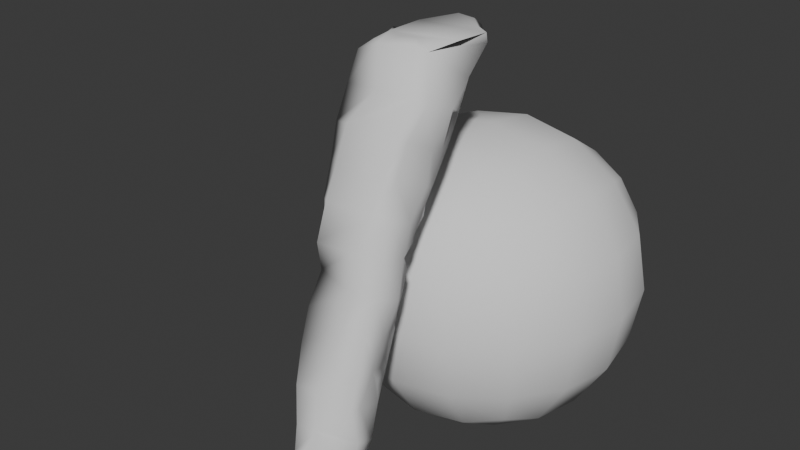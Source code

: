 # Source: ROCKS.blend  (saved by Blender 4.3.34; exported with 4.5.12 LTS)
import bpy
from mathutils import Matrix  # noqa: F401  (used for matrix-valued properties, if any)

bpy.ops.wm.read_factory_settings(use_empty=True)
scene = bpy.context.scene
scene.name = 'Scene'

# ---- collections
col_collection = bpy.data.collections.new('Collection'); scene.collection.children.link(col_collection)

# ---- world
world_world = bpy.data.worlds.new('World'); scene.world = world_world
world_world.use_nodes = True; world_world.node_tree.nodes.clear()
_N = world_world.node_tree.nodes; _L = world_world.node_tree.links
n0 = _N.new('ShaderNodeOutputWorld'); n0.name = 'World Output'; n0.location = (300, 300)
n1 = _N.new('ShaderNodeBackground'); n1.name = 'Background'; n1.location = (10, 300)
n1.inputs[0].default_value = (0.05088, 0.05088, 0.05088, 1.0)
_L.new(n1.outputs[0], n0.inputs[0])
n0.is_active_output = True
world_world.color = (0.05088, 0.05088, 0.05088)
world_world.sun_shadow_jitter_overblur = 0.0

# ---- meshes
me_cube_001 = bpy.data.meshes.new('Cube.001')
me_cube_001.from_pydata([(-1.0, -1.0, -1.0), (-1.0, -1.0, 1.0), (-1.0, 1.0, -1.0), (-1.0, 1.0, 1.0), (1.0, -1.0, -1.0), (1.0, -1.0, 1.0), (1.0, 1.0, -1.0), (1.0, 1.0, 1.0)], [], [(0, 1, 3, 2), (2, 3, 7, 6), (6, 7, 5, 4), (4, 5, 1, 0), (2, 6, 4, 0), (7, 3, 1, 5)])
me_cube_001.polygons.foreach_set('use_smooth', [True] * 6)
_uv = me_cube_001.uv_layers.new(name='UVMap')
_uv.uv.foreach_set('vector', [0.375, 0.0, 0.625, 0.0, 0.625, 0.25, 0.375, 0.25, 0.375, 0.25, 0.625, 0.25, 0.625, 0.5, 0.375, 0.5, 0.375, 0.5, 0.625, 0.5, 0.625, 0.75, 0.375, 0.75, 0.375, 0.75, 0.625, 0.75, 0.625, 1.0, 0.375, 1.0, 0.125, 0.5, 0.375, 0.5, 0.375, 0.75, 0.125, 0.75, 0.625, 0.5, 0.875, 0.5, 0.875, 0.75, 0.625, 0.75])
me_cube_001.update()
me_cube_002 = bpy.data.meshes.new('Cube.002')
me_cube_002.from_pydata([(-0.08639, -0.1954, -5.817), (-0.05685, -1.115, -4.519), (-0.1589, -1.202, -3.777), (0.3655, -0.9141, -5.48), (-0.6372, -0.4748, -3.791), (-0.4886, -1.223, -2.781), (-0.7725, -1.091, -1.736), (-0.794, -0.6247, -2.788), (-0.7374, -0.2638, -1.743), (-0.8369, -1.114, -0.6932), (-0.7925, -1.028, 0.3712), (-0.7163, -0.7252, -0.7687), (-0.7552, -0.3324, 0.3909), (-1.002, -1.112, 1.346), (-1.162, -1.233, 2.281), (-0.9701, -0.3907, 1.334), (-1.245, -0.7755, 2.175), (-0.7891, -1.492, 1.107), (-0.6322, -1.757, 2.265), (-0.9254, -0.2565, 1.156), (-0.8934, 0.01875, 1.853), (-1.229, -1.25, 3.3), (-1.313, -1.325, 4.31), (-1.088, -0.7277, 3.407), (-1.108, -0.7618, 4.219), (-0.8067, -1.513, 3.291), (-0.7535, -1.579, 4.342), (-1.249, -1.336, 5.336), (-1.253, -1.255, 6.256), (-1.085, -0.4752, 5.342), (-1.256, -0.6396, 6.597), (0.01852, -1.719, 5.408), (-0.3207, -1.702, 6.522), (-1.017, -1.014, 6.615), (-1.196, -0.1254, 7.054), (-0.07517, -1.209, 6.817), (-0.873, -0.6273, 6.928), (-0.07925, 0.03477, -5.846), (-0.4382, 0.1766, -4.872), (-0.38, 0.5409, -3.78), (-0.247, 1.011, -2.827), (-0.5681, 1.223, -1.775), (-0.6733, 0.8942, -0.7008), (-0.6277, 0.3985, 0.2822), (-0.9425, 0.1298, 2.526), (-0.6994, 0.3845, 1.329), (-0.8664, 0.1804, 2.327), (-0.6289, 0.5752, 1.803), (-0.5943, 0.7004, 2.312), (-1.064, 0.2397, 3.344), (-0.9486, 0.6852, 4.208), (-0.7179, 0.7554, 3.322), (-0.8296, 0.8894, 4.327), (-0.2698, 1.329, 3.312), (-0.3873, 1.362, 4.312), (-1.007, 0.3608, 5.346), (-0.855, 0.4883, 6.3), (-0.9601, 0.6478, 5.463), (-0.8015, 0.8603, 6.357), (-0.6397, 1.168, 5.442), (-0.4554, 1.46, 6.355), (0.8001, -0.5688, -5.962), (1.126, 0.01147, -5.292), (0.2754, -1.254, -4.561), (0.4693, -1.174, -3.718), (0.5971, -1.185, -5.045), (1.012, -0.8737, -4.028), (1.188, -1.016, -3.362), (1.323, -0.2042, -4.828), (1.463, -0.5143, -3.762), (0.2576, -1.319, -2.682), (0.5459, -1.453, -1.741), (1.073, 0.01863, -1.51), (1.344, -1.065, -2.762), (1.409, -1.225, -1.754), (1.317, -0.6263, -2.793), (1.221, -0.3725, -1.806), (0.6981, -1.473, -0.7391), (0.8332, -1.599, 0.2729), (1.122, 0.03282, -1.233), (1.353, -1.266, -0.7375), (1.377, -1.235, 0.2786), (1.401, -0.549, -0.8424), (1.546, -0.5544, 0.2789), (0.7005, -1.776, 1.28), (0.7843, -1.654, 2.311), (1.114, 0.03158, 1.723), (1.105, 0.0272, 1.925), (1.349, -1.384, 1.293), (1.278, -1.375, 2.315), (1.342, -0.5165, 1.363), (1.371, -0.6596, 2.322), (0.9165, -1.673, 3.337), (1.054, -1.764, 4.325), (1.117, -1.39, 3.362), (1.173, -1.409, 4.32), (1.357, -0.3861, 3.301), (1.336, -0.5323, 4.307), (0.959, -1.452, 5.362), (0.6229, -1.414, 6.699), (0.9627, -1.278, 6.604), (1.306, -1.167, 5.342), (1.546, -0.4081, 5.41), (0.3185, -1.035, 6.903), (1.207, -0.3784, 7.111), (0.6813, 0.1947, -5.694), (1.138, 0.127, -5.278), (0.2977, 0.9813, -4.826), (0.1903, 0.8705, -3.762), (1.22, 0.2026, -4.785), (1.323, 0.244, -3.775), (1.095, 0.392, -2.596), (0.8815, 0.676, -1.799), (1.284, 0.1478, -2.744), (1.135, 0.07658, -2.185), (0.7953, 0.734, -0.8046), (-0.186, 0.6735, 0.1263), (1.128, 0.1629, -0.5348), (1.204, 0.04631, 0.2774), (0.2564, 0.8341, 1.292), (1.071, 0.1355, 2.264), (0.2445, 1.197, 1.619), (0.3206, 1.363, 2.271), (1.147, 0.04599, 1.049), (1.143, 0.06493, 2.599), (0.6559, 0.7178, 3.301), (1.13, 0.4247, 4.389), (0.227, 1.285, 3.312), (0.1086, 1.323, 4.297), (1.283, -0.005373, 3.333), (1.213, 0.09493, 4.336), (1.058, 0.6066, 5.34), (0.1089, 1.526, 5.291), (0.1848, 1.768, 6.319), (1.081, 0.08268, 5.239), (1.182, 0.4481, 6.271), (-1.15, 0.1218, 7.064), (-1.078, 0.5582, 6.978), (-0.8983, 0.9935, 7.338), (-0.904, 0.5095, 7.405), (-0.2695, 1.315, 7.86), (-0.4852, 1.581, 7.517), (0.1476, 1.5, 7.837), (0.2116, 1.826, 7.733), (1.104, 0.9872, 7.266), (0.6543, 1.065, 7.622), (1.102, 0.8212, 7.507)], [], [(1, 2, 4, 3), (5, 6, 8, 7), (9, 10, 12, 11), (6, 9, 11, 8), (2, 5, 7, 4), (13, 14, 16, 15), (13, 17, 18, 14), (16, 20, 19, 15), (13, 15, 19, 17), (21, 22, 24, 23), (21, 25, 26, 22), (14, 21, 23, 16), (14, 18, 25, 21), (27, 28, 30, 29), (27, 31, 32, 28), (32, 33, 30, 28), (32, 35, 36, 33), (30, 33, 36, 34), (22, 27, 29, 24), (22, 26, 31, 27), (45, 46, 48, 47), (51, 52, 54, 53), (50, 52, 51, 49), (46, 51, 53, 48), (49, 51, 46, 44), (57, 58, 60, 59), (56, 58, 57, 55), (104, 146, 145, 139, 36), (36, 139, 136, 34), (52, 57, 59, 54), (55, 57, 52, 50), (65, 66, 64, 63), (65, 68, 69, 66), (64, 66, 69, 67), (61, 62, 68, 65), (75, 76, 74, 73), (70, 73, 74, 71), (82, 83, 81, 80), (77, 80, 81, 78), (76, 82, 80, 74), (71, 74, 80, 77), (79, 82, 76, 72), (69, 75, 73, 67), (64, 67, 73, 70), (90, 91, 89, 88), (84, 88, 89, 85), (87, 91, 90, 86), (96, 97, 95, 94), (92, 94, 95, 93), (91, 96, 94, 89), (85, 89, 94, 92), (98, 101, 100, 99), (100, 104, 103, 99), (97, 102, 101, 95), (93, 95, 101, 98), (108, 110, 109, 107), (107, 109, 106, 105), (112, 114, 113, 111), (116, 118, 117, 115), (111, 113, 110, 108), (121, 122, 120, 119), (127, 128, 126, 125), (126, 130, 129, 125), (122, 127, 125, 120), (125, 129, 124, 120), (132, 133, 135, 131), (104, 100, 135, 144, 146), (128, 132, 131, 126), (131, 134, 130, 126), (1, 63, 64, 2), (1, 3, 65, 63), (0, 61, 65, 3), (5, 70, 71, 6), (9, 77, 78, 10), (6, 71, 77, 9), (2, 64, 70, 5), (17, 84, 85, 18), (25, 92, 93, 26), (18, 85, 92, 25), (31, 98, 99, 32), (103, 104, 36, 35), (32, 99, 103, 35), (26, 93, 98, 31), (39, 108, 107, 38), (38, 107, 105, 37), (41, 112, 111, 40), (43, 116, 115, 42), (42, 115, 112, 41), (40, 111, 108, 39), (48, 122, 121, 47), (45, 47, 121, 119), (54, 128, 127, 53), (53, 127, 122, 48), (60, 133, 132, 59), (141, 143, 133, 60), (133, 143, 144, 135), (59, 132, 128, 54), (3, 4, 39, 38), (0, 3, 38, 37), (7, 8, 41, 40), (11, 12, 43, 42), (8, 11, 42, 41), (4, 7, 40, 39), (61, 105, 106, 62), (109, 110, 69, 68), (106, 109, 68, 62), (113, 114, 76, 75), (76, 114, 112, 72), (117, 118, 83, 82), (79, 115, 117, 82), (112, 115, 79, 72), (110, 113, 75, 69), (19, 20, 46, 45), (16, 44, 46, 20), (23, 24, 50, 49), (16, 23, 49, 44), (29, 30, 56, 55), (58, 138, 141, 60), (137, 138, 58, 56), (24, 29, 55, 50), (119, 120, 87, 86), (90, 123, 119, 86), (87, 120, 124, 91), (129, 130, 97, 96), (124, 129, 96, 91), (102, 135, 100, 101), (130, 134, 102, 97), (10, 17, 19, 12), (83, 90, 88, 81), (78, 81, 88, 84), (119, 123, 118, 116), (12, 19, 45, 43), (118, 123, 90, 83), (10, 78, 84, 17), (45, 119, 116, 43), (61, 0, 37, 105), (145, 142, 140, 139), (131, 135, 102, 134), (144, 145, 146), (139, 140, 141, 138), (136, 139, 138, 137), (140, 142, 143, 141), (144, 143, 142, 145), (30, 34, 136, 137, 56)])
me_cube_002.polygons.foreach_set('use_smooth', [True] * 144)
_uv = me_cube_002.uv_layers.new(name='UVMap')
_uv.uv.foreach_set('vector', [0.5676, 0.7165, 0.5705, 0.6658, 0.6209, 0.682, 0.5468, 0.7888, 0.06692, 0.7794, 0.05997, 0.7033, 0.1108, 0.6975, 0.0911, 0.7736, 0.05215, 0.6297, 0.0549, 0.5543, 0.09787, 0.5477, 0.08029, 0.6326, 0.05997, 0.7033, 0.05215, 0.6297, 0.08029, 0.6326, 0.1108, 0.6975, 0.5705, 0.6658, 0.5897, 0.5979, 0.6253, 0.6121, 0.6209, 0.682, 0.03812, 0.4853, 0.02123, 0.4195, 0.04586, 0.423, 0.08257, 0.4806, 0.6178, 0.3344, 0.5944, 0.3409, 0.5748, 0.2622, 0.6233, 0.2697, 0.04586, 0.423, 0.108, 0.4413, 0.09299, 0.4923, 0.08257, 0.4806, 0.03812, 0.4853, 0.08257, 0.4806, 0.09299, 0.4923, 0.02441, 0.5061, 0.01373, 0.3475, 0.00214, 0.2766, 0.04403, 0.2796, 0.04994, 0.3366, 0.6251, 0.2041, 0.5905, 0.2025, 0.583, 0.1351, 0.6267, 0.1371, 0.02123, 0.4195, 0.01373, 0.3475, 0.04994, 0.3366, 0.04586, 0.423, 0.6233, 0.2697, 0.5748, 0.2622, 0.5905, 0.2025, 0.6251, 0.2041, 1.233e-08, 0.2047, 0.001162, 0.1392, 0.03659, 0.1104, 0.05775, 0.1984, 0.6199, 0.07302, 0.526, 0.07427, 0.5466, -1.222e-09, 0.6203, 0.01743, 0.729, 0.8516, 0.7768, 0.8008, 0.7946, 0.7761, 0.7991, 0.8259, 0.729, 0.8516, 0.6972, 0.7982, 0.7621, 0.7673, 0.7768, 0.8008, 0.7946, 0.7761, 0.7768, 0.8008, 0.7621, 0.7673, 0.7833, 0.7296, 0.00214, 0.2766, 1.233e-08, 0.2047, 0.05775, 0.1984, 0.04403, 0.2796, 0.6267, 0.1371, 0.583, 0.1351, 0.526, 0.07427, 0.6199, 0.07302, 0.1393, 0.4762, 0.1169, 0.4067, 0.1584, 0.4051, 0.1516, 0.4418, 0.1531, 0.3329, 0.153, 0.2605, 0.1982, 0.2602, 0.2046, 0.3315, 0.1367, 0.2699, 0.153, 0.2605, 0.1531, 0.3329, 0.109, 0.3336, 0.1169, 0.4067, 0.1531, 0.3329, 0.2046, 0.3315, 0.1584, 0.4051, 0.109, 0.3336, 0.1531, 0.3329, 0.1169, 0.4067, 0.1102, 0.3927, 0.1292, 0.1817, 0.1446, 0.1179, 0.1937, 0.1152, 0.1727, 0.1808, 0.1205, 0.1246, 0.1446, 0.1179, 0.1292, 0.1817, 0.1107, 0.192, 0.6524, 0.7622, 0.6324, 0.6875, 0.6538, 0.665, 0.7611, 0.6958, 0.7621, 0.7673, 0.7621, 0.7673, 0.7611, 0.6958, 0.7833, 0.7296, 0.7833, 0.7296, 0.153, 0.2605, 0.1292, 0.1817, 0.1727, 0.1808, 0.1982, 0.2602, 0.1107, 0.192, 0.1292, 0.1817, 0.153, 0.2605, 0.1367, 0.2699, 0.8376, 0.1536, 0.7912, 0.0885, 0.825, 0.06018, 0.8475, 0.1171, 0.8376, 0.1536, 0.7498, 0.1536, 0.7499, 0.0766, 0.7912, 0.0885, 0.825, 0.06018, 0.7912, 0.0885, 0.7499, 0.0766, 0.7849, 0.04151, 0.8049, 0.2257, 0.75, 0.1872, 0.7498, 0.1536, 0.8376, 0.1536, 0.4159, 0.7068, 0.3977, 0.6413, 0.4571, 0.6459, 0.444, 0.7107, 0.5376, 0.599, 0.4723, 0.6264, 0.4618, 0.5591, 0.5131, 0.5396, 0.6585, 0.5405, 0.6471, 0.4615, 0.6944, 0.4576, 0.703, 0.5294, 0.7397, 0.5267, 0.703, 0.5294, 0.6944, 0.4576, 0.7366, 0.4547, 0.3977, 0.6413, 0.4158, 0.5768, 0.4586, 0.5818, 0.4571, 0.6459, 0.7498, 0.5973, 0.7042, 0.6018, 0.703, 0.5294, 0.7397, 0.5267, 0.3697, 0.6004, 0.4158, 0.5768, 0.3977, 0.6413, 0.3686, 0.6199, 0.7499, 0.0766, 0.7498, 0.006719, 0.7747, 5.945e-09, 0.7849, 0.04151, 0.5295, 0.6715, 0.4852, 0.6636, 0.4723, 0.6264, 0.5376, 0.599, 0.6462, 0.3844, 0.6482, 0.3158, 0.6949, 0.3125, 0.6986, 0.385, 0.7464, 0.3822, 0.6986, 0.385, 0.6949, 0.3125, 0.7301, 0.31, 0.3724, 0.3957, 0.4246, 0.3736, 0.4138, 0.4345, 0.3723, 0.4085, 0.6267, 0.2478, 0.6305, 0.1758, 0.6894, 0.17, 0.6958, 0.2378, 0.7205, 0.2376, 0.6958, 0.2378, 0.6894, 0.17, 0.7152, 0.1676, 0.6482, 0.3158, 0.6267, 0.2478, 0.6958, 0.2378, 0.6949, 0.3125, 0.7301, 0.31, 0.6949, 0.3125, 0.6958, 0.2378, 0.7205, 0.2376, 0.694, 0.09538, 0.6641, 0.09917, 0.6644, 0.04301, 0.6965, -2.875e-08, 0.6312, 0.7827, 0.6524, 0.7622, 0.68, 0.8011, 0.662, 0.8334, 0.6305, 0.1758, 0.6487, 0.1201, 0.6641, 0.09917, 0.6894, 0.17, 0.7152, 0.1676, 0.6894, 0.17, 0.6641, 0.09917, 0.694, 0.09538, 0.283, 0.7754, 0.3613, 0.7576, 0.3593, 0.8264, 0.2789, 0.8402, 0.2789, 0.8402, 0.3593, 0.8264, 0.3607, 0.8615, 0.3402, 0.8988, 0.321, 0.6337, 0.3666, 0.6614, 0.3668, 0.693, 0.3452, 0.6844, 0.2857, 0.5348, 0.3731, 0.5001, 0.3625, 0.553, 0.3153, 0.5703, 0.3452, 0.6844, 0.3668, 0.693, 0.3613, 0.7576, 0.283, 0.7754, 0.2697, 0.4194, 0.2627, 0.3728, 0.3648, 0.3729, 0.2923, 0.4458, 0.2652, 0.3086, 0.2597, 0.2469, 0.3509, 0.2291, 0.3153, 0.3071, 0.3509, 0.2291, 0.3742, 0.2354, 0.3819, 0.3003, 0.3153, 0.3071, 0.2627, 0.3728, 0.2652, 0.3086, 0.3153, 0.3071, 0.3648, 0.3729, 0.3153, 0.3071, 0.3819, 0.3003, 0.372, 0.3505, 0.3648, 0.3729, 0.248, 0.1793, 0.2366, 0.107, 0.353, 0.1051, 0.338, 0.1664, 0.8334, 0.2705, 0.8177, 0.3065, 0.353, 0.1051, 0.3349, 0.03608, 0.4401, 0.0687, 0.2597, 0.2469, 0.248, 0.1793, 0.338, 0.1664, 0.3509, 0.2291, 0.338, 0.1664, 0.371, 0.1927, 0.3742, 0.2354, 0.3509, 0.2291, 0.5676, 0.7165, 0.5421, 0.7195, 0.5295, 0.6715, 0.5705, 0.6658, 0.5676, 0.7165, 0.5468, 0.7888, 0.5236, 0.7564, 0.5421, 0.7195, 0.5958, 0.8254, 0.5279, 0.8354, 0.5236, 0.7564, 0.5468, 0.7888, 0.5897, 0.5979, 0.5376, 0.599, 0.5131, 0.5396, 0.6097, 0.5322, 0.6111, 0.465, 0.5004, 0.478, 0.486, 0.4123, 0.6081, 0.4011, 0.6097, 0.5322, 0.5131, 0.5396, 0.5004, 0.478, 0.6111, 0.465, 0.5705, 0.6658, 0.5295, 0.6715, 0.5376, 0.599, 0.5897, 0.5979, 0.5944, 0.3409, 0.4882, 0.3418, 0.4835, 0.2816, 0.5748, 0.2622, 0.5905, 0.2025, 0.4721, 0.2183, 0.4586, 0.1552, 0.583, 0.1351, 0.5748, 0.2622, 0.4835, 0.2816, 0.4721, 0.2183, 0.5905, 0.2025, 0.7447, 0.08821, 0.694, 0.09538, 0.6965, -2.875e-08, 0.7498, 0.00845, 0.68, 0.8011, 0.6524, 0.7622, 0.7621, 0.7673, 0.6972, 0.7982, 0.729, 0.8516, 0.662, 0.8334, 0.68, 0.8011, 0.6972, 0.7982, 0.583, 0.1351, 0.4586, 0.1552, 0.4707, 0.09793, 0.526, 0.07427, 0.1804, 0.8365, 0.2218, 0.8357, 0.2366, 0.9103, 0.1606, 0.9159, 0.1606, 0.9159, 0.2366, 0.9103, 0.2075, 0.9795, 0.1695, 0.9876, 0.2366, 0.6596, 0.321, 0.6337, 0.3452, 0.6844, 0.26, 0.7232, 0.1469, 0.5503, 0.1808, 0.5614, 0.2254, 0.6316, 0.1786, 0.6154, 0.2543, 0.5973, 0.3153, 0.5703, 0.321, 0.6337, 0.2366, 0.6596, 0.26, 0.7232, 0.3452, 0.6844, 0.283, 0.7754, 0.2836, 0.7954, 0.1584, 0.4051, 0.2331, 0.4076, 0.2228, 0.4544, 0.1516, 0.4418, 0.1393, 0.4762, 0.1516, 0.4418, 0.2228, 0.4544, 0.2028, 0.4803, 0.24, 0.2576, 0.2597, 0.2469, 0.2652, 0.3086, 0.2452, 0.3202, 0.2046, 0.3315, 0.2209, 0.3344, 0.2331, 0.4076, 0.1584, 0.4051, 0.1937, 0.1152, 0.2366, 0.1186, 0.2232, 0.1925, 0.1727, 0.1808, 0.1788, 0.0346, 0.219, 0.02128, 0.2366, 0.1186, 0.1937, 0.1152, 0.2366, 0.107, 0.2492, 0.0192, 0.3349, 0.03608, 0.353, 0.1051, 0.1727, 0.1808, 0.2232, 0.1925, 0.2149, 0.2641, 0.1982, 0.2602, 0.1283, 0.9715, 0.1099, 0.8439, 0.1804, 0.8365, 0.1606, 0.9159, 0.5958, 0.8254, 0.5468, 0.7888, 0.6267, 0.7722, 0.6013, 0.8342, 0.0911, 0.7736, 0.1108, 0.6975, 0.2064, 0.689, 0.21, 0.7664, 0.08029, 0.6326, 0.09787, 0.5477, 0.1469, 0.5503, 0.1786, 0.6154, 0.1108, 0.6975, 0.08029, 0.6326, 0.1786, 0.6154, 0.2064, 0.689, 0.1099, 0.8439, 0.0911, 0.7736, 0.21, 0.7664, 0.1804, 0.8365, 0.3914, 0.9246, 0.3402, 0.8988, 0.3607, 0.8615, 0.3674, 0.8645, 0.3593, 0.8264, 0.3613, 0.7576, 0.4131, 0.7645, 0.388, 0.8327, 0.3607, 0.8615, 0.3593, 0.8264, 0.388, 0.8327, 0.3674, 0.8645, 0.3668, 0.693, 0.3666, 0.6614, 0.3977, 0.6413, 0.4159, 0.7068, 0.3977, 0.6413, 0.3666, 0.6614, 0.321, 0.6337, 0.3686, 0.6199, 0.3625, 0.553, 0.3731, 0.5001, 0.4222, 0.5005, 0.4158, 0.5768, 0.3697, 0.6004, 0.3153, 0.5703, 0.3625, 0.553, 0.4158, 0.5768, 0.321, 0.6337, 0.3153, 0.5703, 0.3697, 0.6004, 0.3686, 0.6199, 0.3613, 0.7576, 0.3668, 0.693, 0.4159, 0.7068, 0.4131, 0.7645, 0.09299, 0.4923, 0.108, 0.4413, 0.1169, 0.4067, 0.1393, 0.4762, 0.04586, 0.423, 0.1102, 0.3927, 0.1169, 0.4067, 0.108, 0.4413, 0.04994, 0.3366, 0.04403, 0.2796, 0.1367, 0.2699, 0.109, 0.3336, 0.04586, 0.423, 0.04994, 0.3366, 0.109, 0.3336, 0.1102, 0.3927, 0.05775, 0.1984, 0.03659, 0.1104, 0.1205, 0.1246, 0.1107, 0.192, 0.1446, 0.1179, 0.1286, 0.0497, 0.1788, 0.0346, 0.1937, 0.1152, 0.09705, 0.07748, 0.1286, 0.0497, 0.1446, 0.1179, 0.1205, 0.1246, 0.04403, 0.2796, 0.05775, 0.1984, 0.1107, 0.192, 0.1367, 0.2699, 0.2923, 0.4458, 0.3648, 0.3729, 0.3724, 0.3957, 0.3723, 0.4085, 0.4138, 0.4345, 0.3719, 0.4514, 0.2923, 0.4458, 0.3723, 0.4085, 0.3724, 0.3957, 0.3648, 0.3729, 0.372, 0.3505, 0.4246, 0.3736, 0.3819, 0.3003, 0.3742, 0.2354, 0.4173, 0.2435, 0.408, 0.3062, 0.372, 0.3505, 0.3819, 0.3003, 0.408, 0.3062, 0.4246, 0.3736, 0.6487, 0.1201, 0.353, 0.1051, 0.8177, 0.3065, 0.6641, 0.09917, 0.3742, 0.2354, 0.371, 0.1927, 0.4474, 0.1983, 0.4173, 0.2435, 0.0549, 0.5543, 0.02441, 0.5061, 0.09299, 0.4923, 0.09787, 0.5477, 0.6471, 0.4615, 0.6462, 0.3844, 0.6986, 0.385, 0.6944, 0.4576, 0.7366, 0.4547, 0.6944, 0.4576, 0.6986, 0.385, 0.7464, 0.3822, 0.2923, 0.4458, 0.3719, 0.4514, 0.3731, 0.5001, 0.2857, 0.5348, 0.09787, 0.5477, 0.09299, 0.4923, 0.1393, 0.4762, 0.1469, 0.5503, 0.3731, 0.5001, 0.3719, 0.4514, 0.4138, 0.4345, 0.4222, 0.5005, 0.6081, 0.4011, 0.486, 0.4123, 0.4882, 0.3418, 0.5944, 0.3409, 0.1393, 0.4762, 0.2028, 0.4803, 0.1808, 0.5614, 0.1469, 0.5503, 0.3914, 0.9246, 0.5958, 0.8254, 0.1695, 0.9876, 0.3402, 0.8988, 0.6538, 0.665, 0.6839, 0.6263, 0.7134, 0.6346, 0.7612, 0.6964, 0.338, 0.1664, 0.353, 0.1051, 0.6487, 0.1201, 0.371, 0.1927, 0.6312, 0.6831, 0.6538, 0.665, 0.6324, 0.6875, 0.7612, 0.6964, 0.7134, 0.6346, 0.7305, 0.621, 0.7606, 0.6597, 0.7833, 0.7296, 0.7611, 0.6958, 0.7655, 0.6686, 0.7833, 0.7007, 0.7134, 0.6346, 0.6839, 0.6263, 0.6814, 0.6033, 0.729, 0.6191, 0.6267, 0.6663, 0.673, 0.6067, 0.6839, 0.6263, 0.6538, 0.665, 0.03659, 0.1104, 0.0679, 0.07452, 0.0679, 0.07452, 0.09705, 0.07748, 0.1205, 0.1246])
me_cube_002.update()

# ---- objects
ob_cube = bpy.data.objects.new('Cube', me_cube_001)
ob_cube_001 = bpy.data.objects.new('Cube.001', me_cube_002)

# ---- transforms, parenting, visibility, modifiers, constraints
ob_cube.location = (-1.602, 2.027, 1.025)
ob_cube.scale = (3.415, 3.415, 3.415)
_m = ob_cube.modifiers.new('Displace', 'DISPLACE')
_m.strength = 5.0
_m.texture_coords = 'GLOBAL'
_m = ob_cube.modifiers.new('Subdivision', 'SUBSURF')
_m.levels = 2
_m = ob_cube.modifiers.new('Displace.001', 'DISPLACE')
_m.texture_coords = 'GLOBAL'
_m = ob_cube.modifiers.new('Bevel', 'BEVEL')
_m = ob_cube.modifiers.new('Decimate', 'DECIMATE')
ob_cube_001.location = (-0.3951, -9.57, 5.108)
ob_cube_001.rotation_euler = (-0.408, -0.0, 0.0)
ob_cube_001.scale = (1.727, 1.727, 1.727)

# ---- collection membership
col_collection.objects.link(ob_cube)
col_collection.objects.link(ob_cube_001)

# ---- scene / render settings (as saved in the file)
scene.frame_start = 1; scene.frame_end = 250; scene.frame_set(1)
scene.render.engine = 'BLENDER_EEVEE_NEXT'
bpy.context.view_layer.update()

# ---- added for rendering (the .blend has no active camera and no usable light): camera, sun
cam_auto = bpy.data.cameras.new('AutoCamera')
cam_auto.lens = 50.0
cam_auto.sensor_width = 36.0
cam_auto.clip_end = 1000.0
ob_auto_camera = bpy.data.objects.new('AutoCamera', cam_auto)
scene.collection.objects.link(ob_auto_camera)
ob_auto_camera.location = (29.5967, -42.9276, 31.5498)
ob_auto_camera.rotation_euler = (1.09748, -7.21219e-08, 0.694738)
scene.camera = ob_auto_camera
light_auto_sun = bpy.data.lights.new('AutoSun', 'SUN')
light_auto_sun.energy = 3.0
light_auto_sun.angle = 0.0523599
ob_auto_sun = bpy.data.objects.new('AutoSun', light_auto_sun)
scene.collection.objects.link(ob_auto_sun)
ob_auto_sun.rotation_euler = (0.872665, 0.174533, 0.523599)
bpy.context.view_layer.update()
